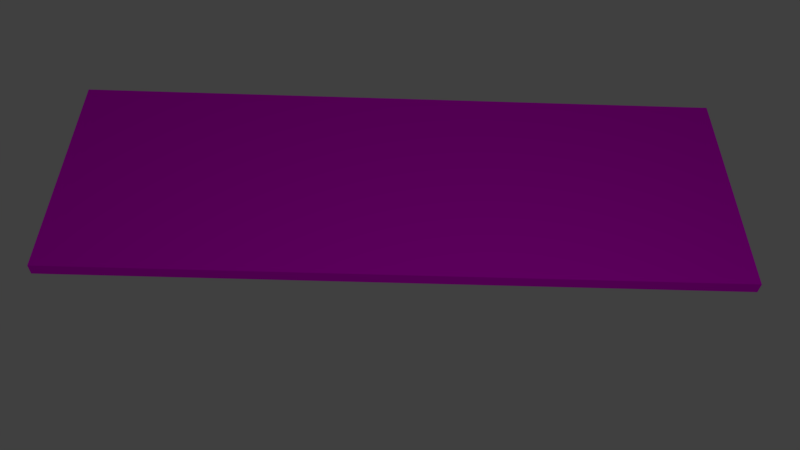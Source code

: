 # Source: speed_booster.blend  (saved by Blender 2.79.0; exported with 4.5.12 LTS)
import bpy
from mathutils import Matrix  # noqa: F401  (used for matrix-valued properties, if any)

bpy.ops.wm.read_factory_settings(use_empty=True)
scene = bpy.context.scene
scene.name = 'Scene'

# ---- collections
col_collection_1 = bpy.data.collections.new('Collection 1'); scene.collection.children.link(col_collection_1)

# ---- images (referenced by path relative to the original .blend; pixels are not part of the script)
import os
ASSET_DIR = os.environ.get("B2B_ASSET_DIR", "")  # directory of the original .blend (textures are referenced by path, not embedded)
HERE = os.path.dirname(os.path.abspath(__file__))  # packed textures are extracted next to this script under _unpacked/

def load_image(name, relpath, width, height, colorspace="sRGB"):
    """Load a texture the original file referenced (path relative to the .blend, or extracted next to this script)."""
    p = next((c for c in (os.path.join(HERE, relpath), os.path.join(ASSET_DIR, relpath)) if relpath and os.path.exists(c)), "")
    if p:
        img = bpy.data.images.load(p, check_existing=True)
        img.name = name
    else:  # same state as the original file: an image datablock whose file is absent (Cycles renders it pink)
        img = bpy.data.images.new(name, width, height)
        img.source = "FILE"
        img.filepath = "//" + (relpath or name)
    img.colorspace_settings.name = colorspace
    return img
img_ramp_model = load_image('ramp model', 'textures/ramp model.png', 1024, 1024, 'sRGB')

# ---- materials (node trees are filled in below, after node groups)
mat_material = bpy.data.materials.new('Material')
mat_material.alpha_threshold = 0.0
mat_material.roughness = 0.5
mat_material.line_color = (0.0, 0.0, 0.0, 1.0)

# ---- material node trees
mat_material.use_nodes = True; mat_material.node_tree.nodes.clear()
_N = mat_material.node_tree.nodes; _L = mat_material.node_tree.links
n0 = _N.new('ShaderNodeOutputMaterial'); n0.name = 'Material Output'; n0.location = (460, 300)
n1 = _N.new('ShaderNodeTexImage'); n1.name = 'Image Texture'; n1.location = (-81, 303)
n1.width = 140
n1.image = img_ramp_model
n1.extension = 'EXTEND'
n2 = _N.new('ShaderNodeBsdfDiffuse'); n2.name = 'Diffuse BSDF'; n2.location = (230, 369)
_L.new(n1.outputs[0], n2.inputs[0])
_L.new(n2.outputs[0], n0.inputs[0])
n0.is_active_output = True

# ---- world
world_world = bpy.data.worlds.new('World'); scene.world = world_world
world_world.color = (0.05088, 0.05088, 0.05088)
world_world.use_sun_shadow = False
world_world.sun_shadow_jitter_overblur = 0.0
world_world.cycles.sampling_method = 'MANUAL'

# ---- cameras
cam_camera = bpy.data.cameras.new('Camera')
cam_camera.clip_end = 100.0
cam_camera.lens = 35.0
cam_camera.sensor_width = 32.0
cam_camera.sensor_height = 18.0
cam_camera.ortho_scale = 7.314
cam_camera.dof.focus_distance = 0.0

# ---- lights
light_lamp = bpy.data.lights.new('Lamp', 'POINT')
light_lamp.transmission_factor = 0.0
light_lamp.cutoff_distance = 30.0
light_lamp.energy = 100.0
light_lamp.shadow_buffer_clip_start = 1.001
light_lamp.shadow_soft_size = 0.1
light_lamp.shadow_maximum_resolution = 0.006
light_lamp.use_absolute_resolution = True

# ---- meshes
me_cube = bpy.data.meshes.new('Cube')
me_cube.from_pydata([(1.0, 1.0, -1.0), (1.0, -1.0, -1.0), (-1.0, -1.0, -1.0), (-1.0, 1.0, -1.0), (1.0, 1.0, 1.0), (1.0, -1.0, 1.0), (-1.0, -1.0, 1.0), (-1.0, 1.0, 1.0)], [], [(0, 1, 2, 3), (4, 7, 6, 5), (0, 4, 5, 1), (1, 5, 6, 2), (2, 6, 7, 3), (4, 0, 3, 7)])
_uv = me_cube.uv_layers.new(name='UVMap')
_uv.uv.foreach_set('vector', [0.667, 0.9964, 0.667, -0.0003272, 1.0, -0.0003272, 1.0, 0.9964, 0.3333, 0.3333, 0.3333, 0.6667, 4.967e-08, 0.6667, 0.0, 0.3333, 0.6667, 0.3333, 0.3333, 0.3333, 0.3333, 0.0, 0.6667, 1.987e-08, 2.98e-08, 0.3333, 0.0, 1.291e-07, 0.3333, 0.0, 0.3333, 0.3333, 0.3307, 1.0, -0.002666, 1.0, -0.002666, 0.6669, 0.3307, 0.6669, 0.3333, 0.3333, 0.6667, 0.3333, 0.6667, 0.6667, 0.3333, 0.6667])
me_cube.materials.append(mat_material)
me_cube.use_remesh_preserve_volume = False
me_cube.use_remesh_preserve_attributes = False
me_cube.use_mirror_vertex_groups = False
me_cube.update()

# ---- objects
ob_cube = bpy.data.objects.new('Cube', me_cube)
ob_lamp = bpy.data.objects.new('Lamp', light_lamp)
ob_camera = bpy.data.objects.new('Camera', cam_camera)

# ---- transforms, parenting, visibility, modifiers, constraints
ob_cube.location = (0.0, 0.0, 0.0)
ob_cube.scale = (-1.216, -3.442, -0.06314)
ob_cube.lock_rotations_4d = False
ob_cube.empty_display_type = 'ARROWS'
ob_cube.lineart.crease_threshold = 0.0
ob_lamp.location = (4.076, 1.005, 5.904)
ob_lamp.rotation_euler = (0.6503, 0.05522, 1.866)
ob_lamp.lock_rotations_4d = False
ob_lamp.empty_display_type = 'ARROWS'
ob_lamp.color = (0.0, 0.0, 0.0, 0.0)
ob_lamp.lineart.crease_threshold = 0.0
ob_camera.location = (6.071, -0.1519, 6.678)
ob_camera.rotation_euler = (0.69, -0.03237, 1.579)
ob_camera.lock_rotations_4d = False
ob_camera.empty_display_type = 'ARROWS'
ob_camera.color = (0.0, 0.0, 0.0, 0.0)
ob_camera.display_type = 'WIRE'
ob_camera.lineart.crease_threshold = 0.0

# ---- collection membership
col_collection_1.objects.link(ob_cube)
col_collection_1.objects.link(ob_lamp)
col_collection_1.objects.link(ob_camera)

# ---- scene / render settings (as saved in the file)
scene.camera = ob_camera
scene.frame_start = 1; scene.frame_end = 250; scene.frame_set(2)
scene.render.engine = 'CYCLES'
scene.render.resolution_percentage = 50
scene.render.dither_intensity = 0.0
scene.cycles.use_denoising = False
scene.cycles.samples = 128
scene.cycles.sampling_pattern = 'TABULATED_SOBOL'
scene.cycles.use_adaptive_sampling = False
scene.cycles.use_light_tree = False
scene.cycles.blur_glossy = 0.0
scene.cycles.sample_clamp_indirect = 0.0
scene.view_settings.view_transform = 'Standard'
bpy.context.view_layer.update()
